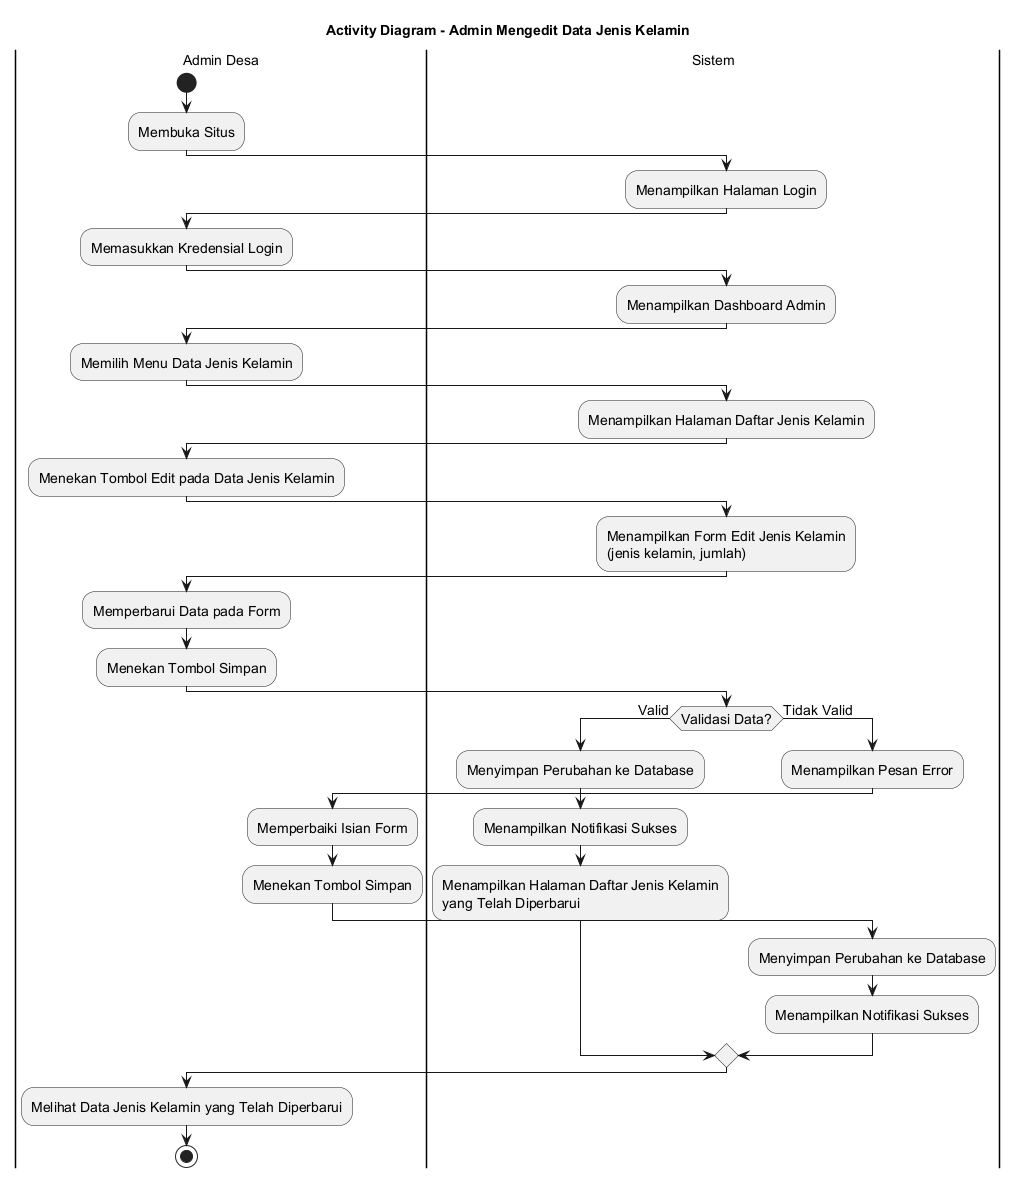

The diagram above was rendered by PlantUML. Its source (embedded in the PNG):
@startuml
skinparamlocked defaultFontSize 14
title Activity Diagram - Admin Mengedit Data Jenis Kelamin

|Admin Desa|
start
:Membuka Situs;

|Sistem|
:Menampilkan Halaman Login;

|Admin Desa|
:Memasukkan Kredensial Login;

|Sistem|
:Menampilkan Dashboard Admin;

|Admin Desa|
:Memilih Menu Data Jenis Kelamin;

|Sistem|
:Menampilkan Halaman Daftar Jenis Kelamin;

|Admin Desa|
:Menekan Tombol Edit pada Data Jenis Kelamin;

|Sistem|
:Menampilkan Form Edit Jenis Kelamin
(jenis kelamin, jumlah);

|Admin Desa|
:Memperbarui Data pada Form;
:Menekan Tombol Simpan;

|Sistem|
if (Validasi Data?) then (Valid)
    :Menyimpan Perubahan ke Database;
    :Menampilkan Notifikasi Sukses;
    :Menampilkan Halaman Daftar Jenis Kelamin
    yang Telah Diperbarui;
else (Tidak Valid)
    :Menampilkan Pesan Error;
    |Admin Desa|
    :Memperbaiki Isian Form;
    :Menekan Tombol Simpan;
    |Sistem|
    :Menyimpan Perubahan ke Database;
    :Menampilkan Notifikasi Sukses;
endif

|Admin Desa|
:Melihat Data Jenis Kelamin yang Telah Diperbarui;

stop
@enduml